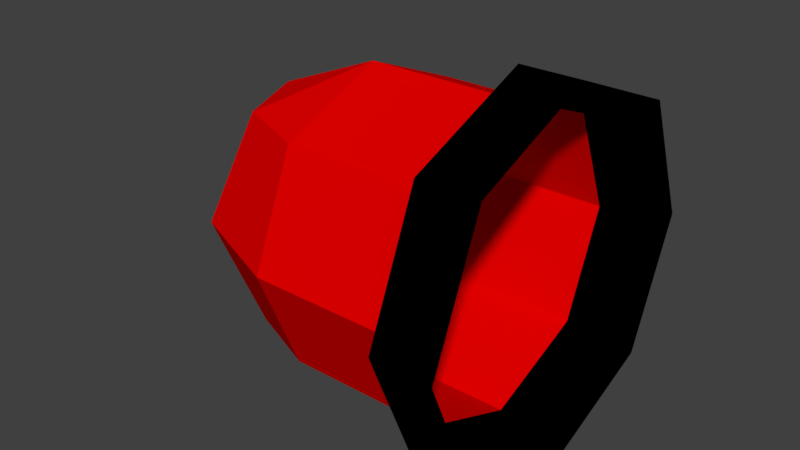 # Source: alarm_light.blend  (saved by Blender 2.79.0; exported with 4.5.12 LTS)
import bpy
from mathutils import Matrix  # noqa: F401  (used for matrix-valued properties, if any)

bpy.ops.wm.read_factory_settings(use_empty=True)
scene = bpy.context.scene
scene.name = 'Scene'

# ---- collections
col_collection_1 = bpy.data.collections.new('Collection 1'); scene.collection.children.link(col_collection_1)

# ---- materials (node trees are filled in below, after node groups)
mat_material = bpy.data.materials.new('Material')
mat_material.alpha_threshold = 0.0
mat_material.use_transparent_shadow = False
mat_material.diffuse_color = (0.03329, 0.1373, 0.1012, 1.0)
mat_material.roughness = 0.5
mat_material.line_color = (0.0, 0.0, 0.0, 1.0)
mat_black = bpy.data.materials.new('black')
mat_black.alpha_threshold = 0.0
mat_black.use_transparent_shadow = False
mat_black.diffuse_color = (0.0, 0.0, 0.0, 1.0)
mat_black.roughness = 0.5
mat_red = bpy.data.materials.new('red')
mat_red.alpha_threshold = 0.0
mat_red.use_transparent_shadow = False
mat_red.diffuse_color = (0.8, 0.0, 0.0, 1.0)
mat_red.roughness = 0.5

# ---- material node trees

# ---- world
world_world = bpy.data.worlds.new('World'); scene.world = world_world
world_world.color = (0.05088, 0.05088, 0.05088)
world_world.use_sun_shadow = False
world_world.sun_shadow_jitter_overblur = 0.0
world_world.cycles.sampling_method = 'MANUAL'

# ---- meshes
me_plane = bpy.data.meshes.new('Plane')
me_plane.from_pydata([(-1.4, 18.71, -10.71), (-1.4, 18.0, -11.0), (-1.4, 17.29, -10.71), (-0.4, 19.2, -10.0), (-0.4, 19.0, -10.0), (-0.4, 17.29, -9.293), (8.941e-08, 17.15, -9.151), (-0.4, 18.0, -9.0), (-0.4, 18.71, -9.293), (-0.4, 17.0, -10.0), (0.0, 18.0, -8.8), (8.941e-08, 18.85, -9.151), (-0.4, 17.29, -10.71), (-0.4, 18.0, -11.0), (-0.4, 18.71, -10.71), (-1.4, 17.0, -10.0), (0.0, 16.8, -10.0), (-1.4, 18.71, -9.293), (-1.4, 18.0, -9.0), (-1.4, 17.29, -9.293), (0.0, 17.15, -10.85), (-1.4, 19.0, -10.0), (-1.9, 18.71, -9.5), (-2.107, 18.0, -9.293), (-1.9, 17.29, -9.5), (0.0, 18.0, -11.2), (0.0, 18.85, -10.85), (-2.107, 18.71, -10.0), (-2.4, 18.0, -10.0), (-2.107, 17.29, -10.0), (-1.49e-07, 19.2, -10.0), (-0.4, 18.85, -10.85), (-1.9, 18.71, -10.5), (-2.107, 18.0, -10.71), (-1.9, 17.29, -10.5), (-0.4, 18.0, -11.2), (-0.4, 17.15, -10.85), (-0.4, 16.8, -10.0), (-0.4, 18.85, -9.151), (-0.4, 18.0, -8.8), (-0.4, 17.15, -9.151)], [], [(14, 4, 3, 31), (4, 8, 38, 3), (8, 7, 39, 38), (13, 14, 31, 35), (5, 9, 37, 40), (7, 5, 40, 39), (9, 12, 36, 37), (12, 13, 35, 36), (17, 18, 7, 8), (0, 21, 4, 14), (1, 0, 14, 13), (19, 15, 9, 5), (18, 19, 5, 7), (15, 2, 12, 9), (2, 1, 13, 12), (21, 17, 8, 4), (19, 18, 23, 24), (17, 21, 22), (15, 19, 24), (18, 17, 22, 23), (24, 23, 28, 29), (22, 21, 27), (15, 24, 29), (23, 22, 27, 28), (28, 27, 32, 33), (29, 28, 33, 34), (27, 21, 32), (15, 29, 34), (15, 34, 2), (33, 32, 0, 1), (34, 33, 1, 2), (32, 21, 0), (40, 37, 16, 6), (36, 35, 25, 20), (3, 38, 11, 30), (39, 40, 6, 10), (35, 31, 26, 25), (37, 36, 20, 16), (31, 3, 30, 26), (38, 39, 10, 11)])
me_plane.polygons.foreach_set('material_index', [1, 1, 1, 1, 1, 1, 1, 1, 2, 2, 2, 2, 2, 2, 2, 2, 2, 2, 2, 2, 2, 2, 2, 2, 2, 2, 2, 2, 2, 2, 2, 2, 1, 1, 1, 1, 1, 1, 1, 1])
_uv = me_plane.uv_layers.new(name='UVMap')
_uv.uv.foreach_set('vector', [0.0, 0.0, 0.0, 0.0, 0.0, 0.0, 0.0, 0.0, 0.0, 0.0, 0.0, 0.0, 0.0, 0.0, 0.0, 0.0, 0.0, 0.0, 0.0, 0.0, 0.0, 0.0, 0.0, 0.0, 0.0, 0.0, 0.0, 0.0, 0.0, 0.0, 0.0, 0.0, 0.0, 0.0, 0.0, 0.0, 0.0, 0.0, 0.0, 0.0, 0.0, 0.0, 0.0, 0.0, 0.0, 0.0, 0.0, 0.0, 0.0, 0.0, 0.0, 0.0, 0.0, 0.0, 0.0, 0.0, 0.0, 0.0, 0.0, 0.0, 0.0, 0.0, 0.0, 0.0, 0.0, 0.0, 0.0, 0.0, 0.0, 0.0, 0.0, 0.0, 0.0, 0.0, 0.0, 0.0, 0.0, 0.0, 0.0, 0.0, 0.0, 0.0, 0.0, 0.0, 0.0, 0.0, 0.0, 0.0, 0.0, 0.0, 0.0, 0.0, 0.0, 0.0, 0.0, 0.0, 0.0, 0.0, 0.0, 0.0, 0.0, 0.0, 0.0, 0.0, 0.0, 0.0, 0.0, 0.0, 0.0, 0.0, 0.0, 0.0, 0.0, 0.0, 0.0, 0.0, 0.0, 0.0, 0.0, 0.0, 0.0, 0.0, 0.0, 0.0, 0.0, 0.0, 0.0, 0.0, 0.0, 0.0, 0.0, 0.0, 0.0, 0.0, 0.0, 0.0, 0.0, 0.0, 0.0, 0.0, 0.0, 0.0, 0.0, 0.0, 0.0, 0.0, 0.0, 0.0, 0.0, 0.0, 0.0, 0.0, 0.0, 0.0, 0.0, 0.0, 0.0, 0.0, 0.0, 0.0, 0.0, 0.0, 0.0, 0.0, 0.0, 0.0, 0.0, 0.0, 0.0, 0.0, 0.0, 0.0, 0.0, 0.0, 0.0, 0.0, 0.0, 0.0, 0.0, 0.0, 0.0, 0.0, 0.0, 0.0, 0.0, 0.0, 0.0, 0.0, 0.0, 0.0, 0.0, 0.0, 0.0, 0.0, 0.0, 0.0, 0.0, 0.0, 0.0, 0.0, 0.0, 0.0, 0.0, 0.0, 0.0, 0.0, 0.0, 0.0, 0.0, 0.0, 0.0, 0.0, 0.0, 0.0, 0.0, 0.0, 0.0, 0.0, 0.0, 0.0, 0.0, 0.0, 0.0, 0.0, 0.0, 0.0, 0.0, 0.0, 0.0, 0.0, 0.0, 0.0, 0.0, 0.0, 0.0, 0.0, 0.0, 0.0, 0.0, 0.0, 0.0, 0.0, 0.0, 0.0, 0.0, 0.0, 0.0, 0.0, 0.0, 0.0, 0.0, 0.0, 0.0, 0.0, 0.0, 0.0, 0.0, 0.0, 0.0, 0.0, 0.0, 0.0, 0.0, 0.0, 0.0, 0.0, 0.0, 0.0, 0.0, 0.0, 0.0, 0.0, 0.0, 0.0, 0.0, 0.0, 0.0, 0.0, 0.0, 0.0, 0.0, 0.0, 0.0, 0.0, 0.0, 0.0, 0.0, 0.0, 0.0, 0.0, 0.0, 0.0, 0.0, 0.0, 0.0, 0.0, 0.0, 0.0, 0.0, 0.0, 0.0, 0.0, 0.0, 0.0])
me_plane.materials.append(mat_material)
me_plane.materials.append(mat_black)
me_plane.materials.append(mat_red)
me_plane.use_remesh_preserve_volume = False
me_plane.use_remesh_preserve_attributes = False
me_plane.use_mirror_vertex_groups = False
me_plane.update()

# ---- objects
ob_plane = bpy.data.objects.new('Plane', me_plane)

# ---- transforms, parenting, visibility, modifiers, constraints
ob_plane.location = (0.0, 0.0, 0.0)
ob_plane.rotation_euler = (1.571, -0.0, 0.0)
ob_plane.lineart.crease_threshold = 0.0

# ---- collection membership
col_collection_1.objects.link(ob_plane)

# ---- scene / render settings (as saved in the file)
scene.frame_start = 1; scene.frame_end = 250; scene.frame_set(1)
scene.render.engine = 'BLENDER_EEVEE_NEXT'
scene.render.resolution_percentage = 50
scene.render.dither_intensity = 0.0
scene.cycles.use_denoising = False
scene.cycles.samples = 128
scene.cycles.sampling_pattern = 'TABULATED_SOBOL'
scene.cycles.use_adaptive_sampling = False
scene.cycles.use_light_tree = False
scene.cycles.blur_glossy = 0.0
scene.cycles.sample_clamp_indirect = 0.0
scene.view_settings.view_transform = 'Standard'
bpy.context.view_layer.update()

# ---- added for rendering (the .blend has no active camera and no usable light): camera, sun
cam_auto = bpy.data.cameras.new('AutoCamera')
cam_auto.lens = 50.0
cam_auto.sensor_width = 36.0
cam_auto.clip_end = 1000.0
ob_auto_camera = bpy.data.objects.new('AutoCamera', cam_auto)
scene.collection.objects.link(ob_auto_camera)
ob_auto_camera.location = (2.64609, 5.38469, 21.0769)
ob_auto_camera.rotation_euler = (1.09748, -7.21219e-08, 0.694738)
scene.camera = ob_auto_camera
light_auto_sun = bpy.data.lights.new('AutoSun', 'SUN')
light_auto_sun.energy = 3.0
light_auto_sun.angle = 0.0523599
ob_auto_sun = bpy.data.objects.new('AutoSun', light_auto_sun)
scene.collection.objects.link(ob_auto_sun)
ob_auto_sun.rotation_euler = (0.872665, 0.174533, 0.523599)
bpy.context.view_layer.update()
